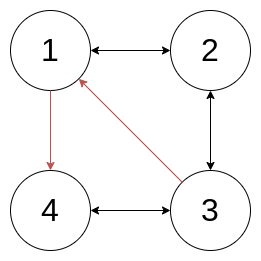

The diagram above was exported from draw.io. Its source (the exported page's mxGraphModel, read from the mxfile embedded in the PNG):
<mxGraphModel dx="1216" dy="709" grid="1" gridSize="10" guides="1" tooltips="1" connect="1" arrows="1" fold="1" page="1" pageScale="1" pageWidth="827" pageHeight="1169" math="0" shadow="0">
  <root>
    <mxCell id="0" />
    <mxCell id="1" parent="0" />
    <mxCell id="yrfB7vDKahIMzN39wW68-2" value="&lt;font style=&quot;font-size: 32px;&quot;&gt;1&lt;/font&gt;" style="ellipse;whiteSpace=wrap;html=1;aspect=fixed;" vertex="1" parent="1">
      <mxGeometry x="320" y="80" width="80" height="80" as="geometry" />
    </mxCell>
    <mxCell id="yrfB7vDKahIMzN39wW68-3" value="&lt;font style=&quot;font-size: 32px;&quot;&gt;2&lt;/font&gt;" style="ellipse;whiteSpace=wrap;html=1;aspect=fixed;" vertex="1" parent="1">
      <mxGeometry x="480" y="80" width="80" height="80" as="geometry" />
    </mxCell>
    <mxCell id="yrfB7vDKahIMzN39wW68-4" value="&lt;font style=&quot;font-size: 32px;&quot;&gt;3&lt;/font&gt;" style="ellipse;whiteSpace=wrap;html=1;aspect=fixed;" vertex="1" parent="1">
      <mxGeometry x="480" y="240" width="80" height="80" as="geometry" />
    </mxCell>
    <mxCell id="yrfB7vDKahIMzN39wW68-5" value="&lt;font style=&quot;font-size: 32px;&quot;&gt;4&lt;br&gt;&lt;/font&gt;" style="ellipse;whiteSpace=wrap;html=1;aspect=fixed;" vertex="1" parent="1">
      <mxGeometry x="320" y="240" width="80" height="80" as="geometry" />
    </mxCell>
    <mxCell id="yrfB7vDKahIMzN39wW68-14" value="" style="endArrow=classic;startArrow=classic;html=1;rounded=0;entryX=0;entryY=0.5;entryDx=0;entryDy=0;exitX=1;exitY=0.5;exitDx=0;exitDy=0;" edge="1" parent="1" source="yrfB7vDKahIMzN39wW68-2" target="yrfB7vDKahIMzN39wW68-3">
      <mxGeometry width="50" height="50" relative="1" as="geometry">
        <mxPoint x="390" y="390" as="sourcePoint" />
        <mxPoint x="440" y="340" as="targetPoint" />
      </mxGeometry>
    </mxCell>
    <mxCell id="yrfB7vDKahIMzN39wW68-16" value="" style="endArrow=classic;startArrow=classic;html=1;rounded=0;entryX=0.5;entryY=1;entryDx=0;entryDy=0;exitX=0.5;exitY=0;exitDx=0;exitDy=0;" edge="1" parent="1" source="yrfB7vDKahIMzN39wW68-4" target="yrfB7vDKahIMzN39wW68-3">
      <mxGeometry width="50" height="50" relative="1" as="geometry">
        <mxPoint x="390" y="390" as="sourcePoint" />
        <mxPoint x="440" y="340" as="targetPoint" />
      </mxGeometry>
    </mxCell>
    <mxCell id="yrfB7vDKahIMzN39wW68-17" value="" style="endArrow=classic;startArrow=classic;html=1;rounded=0;entryX=0;entryY=0.5;entryDx=0;entryDy=0;exitX=1;exitY=0.5;exitDx=0;exitDy=0;" edge="1" parent="1" source="yrfB7vDKahIMzN39wW68-5" target="yrfB7vDKahIMzN39wW68-4">
      <mxGeometry width="50" height="50" relative="1" as="geometry">
        <mxPoint x="390" y="390" as="sourcePoint" />
        <mxPoint x="440" y="340" as="targetPoint" />
      </mxGeometry>
    </mxCell>
    <mxCell id="yrfB7vDKahIMzN39wW68-19" value="" style="endArrow=classic;html=1;rounded=0;entryX=1;entryY=1;entryDx=0;entryDy=0;exitX=0;exitY=0;exitDx=0;exitDy=0;fillColor=#f8cecc;strokeColor=#b85450;" edge="1" parent="1" source="yrfB7vDKahIMzN39wW68-4" target="yrfB7vDKahIMzN39wW68-2">
      <mxGeometry width="50" height="50" relative="1" as="geometry">
        <mxPoint x="390" y="390" as="sourcePoint" />
        <mxPoint x="440" y="340" as="targetPoint" />
      </mxGeometry>
    </mxCell>
    <mxCell id="yrfB7vDKahIMzN39wW68-20" value="" style="endArrow=classic;html=1;rounded=0;exitX=0.5;exitY=1;exitDx=0;exitDy=0;entryX=0.5;entryY=0;entryDx=0;entryDy=0;fillColor=#f8cecc;strokeColor=#b85450;" edge="1" parent="1" source="yrfB7vDKahIMzN39wW68-2" target="yrfB7vDKahIMzN39wW68-5">
      <mxGeometry width="50" height="50" relative="1" as="geometry">
        <mxPoint x="390" y="390" as="sourcePoint" />
        <mxPoint x="440" y="340" as="targetPoint" />
      </mxGeometry>
    </mxCell>
  </root>
</mxGraphModel>